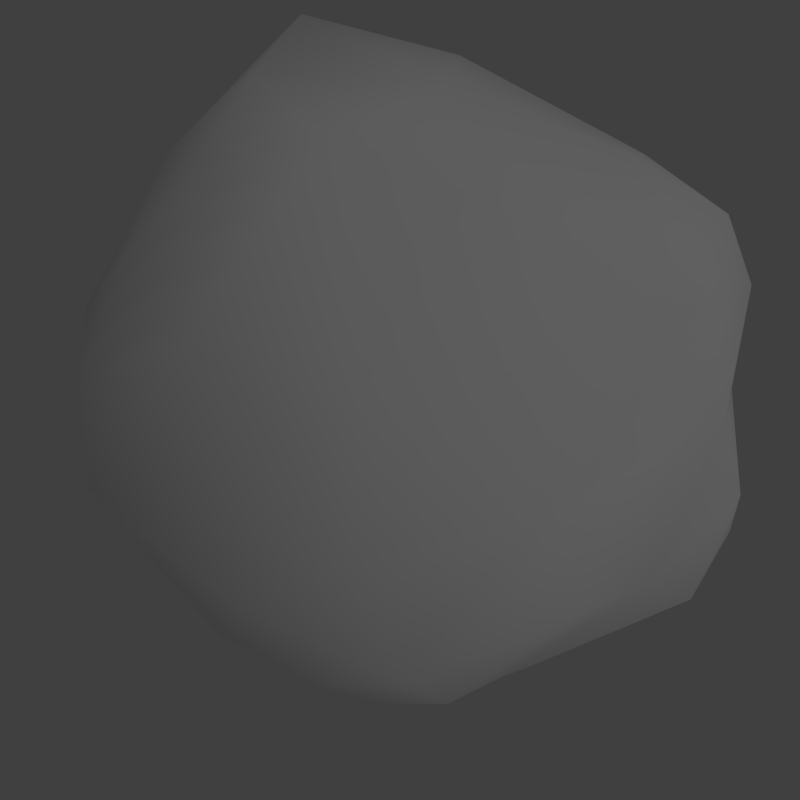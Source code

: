 # Source: asteroid.blend  (saved by Blender 2.71.0; exported with 4.5.12 LTS)
import bpy
from mathutils import Matrix  # noqa: F401  (used for matrix-valued properties, if any)

bpy.ops.wm.read_factory_settings(use_empty=True)
scene = bpy.context.scene
scene.name = 'Scene'

# ---- collections
col_collection_1 = bpy.data.collections.new('Collection 1'); scene.collection.children.link(col_collection_1)

# ---- materials (node trees are filled in below, after node groups)
mat_asteroid = bpy.data.materials.new('asteroid')
mat_asteroid.alpha_threshold = 0.0
mat_asteroid.use_transparent_shadow = False
mat_asteroid.roughness = 0.5
mat_asteroid.specular_intensity = 0.6
mat_asteroid.line_color = (0.0, 0.0, 0.0, 1.0)

# ---- material node trees

# ---- world
world_world = bpy.data.worlds.new('World'); scene.world = world_world
world_world.color = (0.05088, 0.05088, 0.05088)
world_world.use_sun_shadow = False
world_world.sun_shadow_jitter_overblur = 0.0
world_world.cycles.sampling_method = 'MANUAL'
world_world.cycles.sample_map_resolution = 256

# ---- cameras
cam_camera = bpy.data.cameras.new('Camera')
cam_camera.clip_end = 100.0
cam_camera.lens = 35.0
cam_camera.sensor_width = 32.0
cam_camera.sensor_height = 18.0
cam_camera.ortho_scale = 7.314
cam_camera.dof.focus_distance = 0.0
cam_camera.dof.aperture_fstop = 128.0

# ---- lights
light_lamp = bpy.data.lights.new('Lamp', 'SUN')
light_lamp.transmission_factor = 0.0
light_lamp.cutoff_distance = 30.0
light_lamp.angle = 1.571
light_lamp.energy = 0.3
light_lamp.shadow_buffer_clip_start = 1.001
light_lamp.shadow_soft_size = 1.0
light_lamp.shadow_cascade_max_distance = 1000.0
light_lamp.cycles.use_multiple_importance_sampling = False

# ---- meshes
me_icosphere = bpy.data.meshes.new('Icosphere')
me_icosphere.from_pydata([(0.4507, -0.5528, -0.798), (0.1576, -0.5761, -0.8643), (1.046, 0.297, 0.3864), (-0.41, -0.2799, 0.7614), (0.6987, -0.3387, -0.599), (-0.002841, 0.6506, -0.7632), (0.8269, -0.03545, -0.5269), (0.4864, -0.1353, -0.7862), (0.8665, 0.3626, -0.02133), (0.285, 0.3444, 0.7941), (0.8913, -0.2634, -0.3046), (0.8408, -0.5437, 0.4679), (-0.8379, 0.04855, -0.5254), (-0.424, 0.5051, -0.7145), (0.8818, -0.5475, 0.2098), (-0.6203, -0.6954, 0.3738), (-0.2255, 0.9696, 0.5556), (0.1338, -1.034, 0.2778), (0.3868, 0.5225, -0.5985), (0.0208, 0.8157, 0.6812), (1.058, 0.2012, 0.1804), (0.9725, -0.1374, -0.0475), (-0.5593, -0.5852, -0.6782), (0.827, 0.2356, -0.4652), (-0.02843, 1.016, 0.4101), (0.2659, -1.04, -0.428), (0.3597, -1.024, 0.06879), (0.5903, -0.6458, -0.5339), (-0.4314, 0.04325, 0.7658), (0.6836, -0.6851, -0.02951), (-0.9325, -0.3058, -0.4644), (0.4926, 0.2212, 0.7642), (-0.8362, -0.5931, 0.1846), (0.2273, 0.8729, 0.3707), (-0.8028, 0.6431, 0.0416), (-0.3666, 0.2335, -0.8143), (0.5667, 0.5216, 0.5476), (0.3722, -0.8645, 0.3371), (-0.9785, 0.3908, -0.1872), (-0.6404, 0.488, -0.4994), (-0.1246, -0.7816, -0.6352), (0.08826, -0.007462, -0.7959), (-0.8258, 0.5664, -0.2993), (1.1, -0.1252, 0.4076), (0.4879, 0.6345, -0.4182), (-0.1451, -1.022, 0.2135), (-0.1335, -0.4522, 0.7944), (-0.9333, -0.2708, 0.3988), (-0.2952, 0.7936, -0.2729), (-0.9486, -0.02746, 0.1576), (-0.8541, 0.4646, 0.2537), (0.3416, -0.7754, -0.7266), (-0.4465, 0.9423, 0.2925), (-0.9269, 0.2589, -0.4031), (0.2235, 0.7577, -0.4641), (0.2713, -0.3695, 0.7916), (0.1182, 0.3874, -0.7986), (-0.9375, -0.2749, -0.03641), (-0.9114, -0.4748, 0.3653), (-0.6725, -0.2159, -0.7898), (0.1104, -1.151, -0.03196), (0.573, -0.4598, 0.71), (0.737, 0.4723, 0.2504), (-0.1586, -0.4575, -0.8126), (-0.7316, -0.3978, 0.6184), (-0.1219, 0.7727, -0.5601), (-0.6778, -0.6845, -0.3529), (-0.07841, -0.7957, 0.5359), (-0.7735, 0.1239, 0.4974), (-0.3095, 0.2678, 0.7458), (-0.8184, -0.4629, -0.6054), (-0.7536, -0.644, -0.03367), (-0.9783, -0.03393, -0.2041), (-0.1458, 0.58, 0.7767), (0.08965, 0.9073, -0.1705), (-0.4767, 0.7965, 0.5357), (0.9097, 0.09917, 0.6245), (-0.1806, -1.049, -0.1237)], [], [(0, 27, 51), (14, 29, 21), (77, 71, 66), (0, 7, 4), (0, 4, 27), (47, 68, 49), (1, 41, 7), (7, 0, 1), (1, 0, 51), (68, 28, 69), (49, 38, 72), (1, 63, 41), (2, 20, 8), (73, 9, 19), (29, 27, 10), (40, 63, 1), (40, 1, 51), (42, 48, 39), (36, 19, 9), (43, 20, 2), (44, 74, 33), (11, 29, 14), (45, 15, 71), (71, 30, 70), (4, 7, 6), (44, 33, 8), (29, 10, 21), (75, 73, 16), (52, 50, 75), (25, 27, 29), (50, 49, 68), (45, 71, 77), (25, 29, 26), (9, 73, 69), (19, 33, 24), (66, 22, 40), (23, 18, 44), (52, 48, 42), (75, 68, 69), (23, 6, 7), (23, 7, 56), (23, 56, 18), (64, 58, 15), (31, 36, 9), (25, 26, 60), (52, 74, 48), (7, 41, 56), (74, 54, 65), (9, 69, 55), (34, 42, 38), (75, 69, 73), (22, 63, 40), (26, 17, 60), (11, 37, 29), (45, 77, 60), (59, 63, 22), (59, 22, 70), (32, 58, 57), (32, 57, 71), (71, 70, 66), (59, 30, 12), (34, 38, 50), (59, 12, 35), (61, 31, 55), (50, 38, 49), (59, 70, 30), (74, 65, 48), (64, 28, 68), (64, 68, 47), (52, 75, 16), (35, 41, 63), (35, 63, 59), (12, 53, 39), (76, 2, 36), (76, 36, 31), (67, 61, 55), (76, 31, 61), (17, 67, 45), (43, 21, 20), (13, 35, 12), (13, 12, 39), (77, 66, 40), (46, 28, 3), (13, 5, 35), (26, 37, 17), (46, 55, 69), (46, 69, 28), (65, 5, 13), (65, 13, 39), (65, 39, 48), (64, 15, 67), (35, 5, 56), (35, 56, 41), (44, 54, 74), (67, 37, 61), (64, 67, 46), (76, 61, 11), (65, 54, 5), (53, 38, 42), (15, 58, 32), (36, 33, 19), (76, 11, 43), (52, 42, 34), (47, 49, 57), (47, 57, 58), (5, 54, 18), (5, 18, 56), (53, 42, 39), (24, 33, 74), (61, 37, 11), (64, 47, 58), (75, 50, 68), (8, 33, 62), (18, 54, 44), (64, 46, 3), (62, 33, 36), (15, 32, 71), (46, 67, 55), (2, 8, 62), (52, 34, 50), (2, 62, 36), (73, 19, 16), (52, 24, 74), (10, 27, 4), (10, 4, 6), (72, 53, 12), (21, 10, 6), (21, 6, 23), (21, 23, 8), (49, 72, 57), (19, 24, 16), (43, 14, 21), (71, 57, 30), (64, 3, 28), (52, 16, 24), (30, 57, 72), (20, 21, 8), (9, 55, 31), (66, 70, 22), (76, 43, 2), (26, 29, 37), (30, 72, 12), (67, 17, 37), (23, 44, 8), (72, 38, 53), (25, 60, 77), (25, 77, 40), (43, 11, 14), (25, 40, 51), (45, 67, 15), (17, 45, 60), (25, 51, 27)])
me_icosphere.polygons.foreach_set('use_smooth', [True] * 152)
_uv = me_icosphere.uv_layers.new(name='UVTex')
_uv.uv.foreach_set('vector', [0.9623, 0.7281, 0.8996, 0.7459, 0.9297, 0.6846, 0.7503, 0.8395, 0.7898, 0.7803, 0.8366, 0.899, 0.1976, 0.6571, 0.2363, 0.5165, 0.296, 0.5563, 0.4067, 0.08465, 0.4377, 0.1655, 0.3718, 0.1501, 0.9623, 0.7281, 0.9373, 0.8027, 0.8996, 0.7459, 0.7398, 0.6378, 0.7139, 0.558, 0.7902, 0.6051, 0.466, 0.05474, 0.5314, 0.1568, 0.4377, 0.1655, 0.4377, 0.1655, 0.4067, 0.08465, 0.466, 0.05474, 0.466, 0.05474, 0.4067, 0.08465, 0.4073, 0.03639, 0.2274, 0.05307, 0.2041, 0.1268, 0.1465, 0.1254, 0.7902, 0.6051, 0.8611, 0.5495, 0.8712, 0.6102, 0.466, 0.05474, 0.5409, 0.05262, 0.5314, 0.1568, 0.4831, 0.3791, 0.5314, 0.3731, 0.5663, 0.4308, 0.06687, 0.1236, 0.06519, 0.224, 0.002406, 0.1276, 0.7898, 0.7803, 0.8996, 0.7459, 0.8813, 0.8548, 0.5007, 0.0, 0.5409, 0.05262, 0.466, 0.05474, 0.3216, 0.6768, 0.3718, 0.7188, 0.3196, 0.7587, 0.8857, 0.5019, 0.8836, 0.3917, 0.9344, 0.4858, 0.0, 0.2516, 0.002406, 0.1276, 0.06519, 0.224, 0.7414, 0.9427, 0.8144, 0.9748, 0.7779, 1.0, 0.6359, 0.5391, 0.5615, 0.6274, 0.4466, 0.5813, 0.6956, 0.85, 0.7898, 0.7803, 0.7503, 0.8395, 0.1281, 0.6355, 0.1418, 0.5136, 0.2363, 0.5165, 0.2363, 0.5165, 0.3598, 0.485, 0.3718, 0.5296, 0.3718, 0.1501, 0.4377, 0.1655, 0.3721, 0.2189, 0.6359, 0.5391, 0.4466, 0.5813, 0.5663, 0.4308, 0.7898, 0.7803, 0.8813, 0.8548, 0.8366, 0.899, 0.06206, 0.03866, 0.06687, 0.1236, 3.101e-05, 0.06614, 0.7522, 0.393, 0.7625, 0.521, 0.6992, 0.4184, 0.8457, 0.6519, 0.8996, 0.7459, 0.7898, 0.7803, 0.7625, 0.521, 0.7902, 0.6051, 0.7139, 0.558, 0.1281, 0.6355, 0.2363, 0.5165, 0.1976, 0.6571, 0.8457, 0.6519, 0.7898, 0.7803, 0.7417, 0.6943, 0.06519, 0.224, 0.06687, 0.1236, 0.1465, 0.1254, 0.3718, 0.5968, 0.4466, 0.5813, 0.4261, 0.6385, 0.296, 0.5563, 0.3656, 0.5894, 0.3216, 0.6768, 0.3959, 0.271, 0.5152, 0.285, 0.5014, 0.319, 0.7522, 0.393, 0.8836, 0.3917, 0.8857, 0.5019, 0.06206, 0.03866, 0.2274, 0.05307, 0.1465, 0.1254, 0.3959, 0.271, 0.3721, 0.2189, 0.4377, 0.1655, 0.3959, 0.271, 0.4377, 0.1655, 0.5617, 0.2326, 0.3959, 0.271, 0.5617, 0.2326, 0.5152, 0.285, 0.1189, 0.4476, 0.1738, 0.4446, 0.1418, 0.5136, 0.06643, 0.2727, 0.0, 0.2516, 0.06519, 0.224, 0.8457, 0.6519, 0.7417, 0.6943, 0.7525, 0.6387, 0.7522, 0.393, 0.8641, 0.319, 0.8836, 0.3917, 0.4377, 0.1655, 0.5314, 0.1568, 0.5617, 0.2326, 0.5615, 0.6274, 0.6345, 0.5984, 0.6438, 0.6598, 0.06519, 0.224, 0.1465, 0.1254, 0.207, 0.2934, 0.8082, 0.4878, 0.8857, 0.5019, 0.8611, 0.5495, 0.06206, 0.03866, 0.1465, 0.1254, 0.06687, 0.1236, 0.6088, 0.0001337, 0.5409, 0.05262, 0.5007, 0.0, 0.7417, 0.6943, 0.6956, 0.6775, 0.7525, 0.6387, 0.6956, 0.85, 0.6969, 0.736, 0.7898, 0.7803, 0.1281, 0.6355, 0.1976, 0.6571, 0.1574, 0.7079, 0.6682, 0.05656, 0.5409, 0.05262, 0.6088, 0.0001337, 0.6682, 0.05656, 0.6088, 0.0001337, 0.6719, 0.003912, 0.1988, 0.482, 0.1738, 0.4446, 0.2736, 0.4497, 0.1988, 0.482, 0.2736, 0.4497, 0.2363, 0.5165, 0.2363, 0.5165, 0.3718, 0.5296, 0.296, 0.5563, 0.8046, 0.2166, 0.7912, 0.3011, 0.7478, 0.2493, 0.8082, 0.4878, 0.8611, 0.5495, 0.7625, 0.521, 0.8046, 0.2166, 0.7478, 0.2493, 0.7216, 0.1375, 0.1915, 0.3545, 0.06643, 0.2727, 0.207, 0.2934, 0.7625, 0.521, 0.8611, 0.5495, 0.7902, 0.6051, 0.8046, 0.2166, 0.8208, 0.2823, 0.7912, 0.3011, 0.8641, 0.319, 0.9509, 0.3691, 0.8836, 0.3917, 0.3248, 0.1153, 0.2041, 0.1268, 0.2274, 0.05307, 0.3248, 0.1153, 0.2274, 0.05307, 0.3231, 0.06268, 0.7522, 0.393, 0.6992, 0.4184, 0.6956, 0.3568, 0.6473, 0.1643, 0.5314, 0.1568, 0.5409, 0.05262, 0.6473, 0.1643, 0.5409, 0.05262, 0.6682, 0.05656, 0.005872, 0.5136, 0.04146, 0.5488, 0.006022, 0.6121, 0.4299, 0.3689, 0.4831, 0.3791, 0.4263, 0.4779, 0.04457, 0.3564, 0.0, 0.2516, 0.06643, 0.2727, 0.3307, 0.2697, 0.1915, 0.3545, 0.207, 0.2934, 0.04457, 0.3564, 0.06643, 0.2727, 0.1915, 0.3545, 0.101, 0.6773, 0.0755, 0.5999, 0.1281, 0.6355, 0.7414, 0.9427, 0.8366, 0.899, 0.8144, 0.9748, 0.6823, 0.2129, 0.6473, 0.1643, 0.7216, 0.09968, 0.9855, 0.4515, 0.9441, 0.5776, 0.9344, 0.4858, 0.1976, 0.6571, 0.296, 0.5563, 0.3216, 0.6768, 0.2683, 0.23, 0.2041, 0.1268, 0.2653, 0.163, 0.6823, 0.2129, 0.6101, 0.2727, 0.6473, 0.1643, 0.7417, 0.6943, 0.6969, 0.736, 0.6956, 0.6775, 0.2683, 0.23, 0.207, 0.2934, 0.1465, 0.1254, 0.2683, 0.23, 0.1465, 0.1254, 0.2041, 0.1268, 0.9509, 0.3691, 1.0, 0.3689, 0.9855, 0.4515, 0.9509, 0.3691, 0.9855, 0.4515, 0.9344, 0.4858, 0.9509, 0.3691, 0.9344, 0.4858, 0.8836, 0.3917, 0.3248, 0.1153, 0.3718, 0.1605, 0.3307, 0.2697, 0.6473, 0.1643, 0.6101, 0.2727, 0.5617, 0.2326, 0.6473, 0.1643, 0.5617, 0.2326, 0.5314, 0.1568, 0.6359, 0.5391, 0.6345, 0.5984, 0.5615, 0.6274, 0.3307, 0.2697, 0.2948, 0.3529, 0.1915, 0.3545, 0.3248, 0.1153, 0.3307, 0.2697, 0.2683, 0.23, 0.04457, 0.3564, 0.1915, 0.3545, 0.1792, 0.4061, 0.6438, 0.6598, 0.6345, 0.5984, 0.6956, 0.6332, 0.9123, 0.5606, 0.8611, 0.5495, 0.8857, 0.5019, 0.1418, 0.5136, 0.1738, 0.4446, 0.1988, 0.482, 0.4263, 0.4779, 0.4466, 0.5813, 0.3718, 0.5968, 0.04457, 0.3564, 0.1792, 0.4061, 0.0683, 0.4089, 0.7522, 0.393, 0.8857, 0.5019, 0.8082, 0.4878, 0.7398, 0.6378, 0.7902, 0.6051, 0.8376, 0.6387, 0.1835, 0.4181, 0.2736, 0.4497, 0.1738, 0.4446, 0.6956, 0.6332, 0.6345, 0.5984, 0.6749, 0.5487, 0.6101, 0.2727, 0.5152, 0.285, 0.5617, 0.2326, 0.9123, 0.5606, 0.8857, 0.5019, 0.9344, 0.4858, 0.4261, 0.6385, 0.4466, 0.5813, 0.5615, 0.6274, 0.1915, 0.3545, 0.2948, 0.3529, 0.1792, 0.4061, 0.3248, 0.1153, 0.3231, 0.06268, 0.3609, 0.0865, 0.06206, 0.03866, 0.1703, 0.0, 0.2274, 0.05307, 0.5663, 0.4308, 0.4466, 0.5813, 0.4992, 0.4551, 0.6749, 0.5487, 0.6345, 0.5984, 0.6359, 0.5391, 0.3248, 0.1153, 0.2683, 0.23, 0.2653, 0.163, 0.4992, 0.4551, 0.4466, 0.5813, 0.4263, 0.4779, 0.1418, 0.5136, 0.1988, 0.482, 0.2363, 0.5165, 0.2683, 0.23, 0.3307, 0.2697, 0.207, 0.2934, 0.4831, 0.3791, 0.5663, 0.4308, 0.4992, 0.4551, 0.7522, 0.393, 0.8082, 0.4878, 0.7625, 0.521, 0.4831, 0.3791, 0.4992, 0.4551, 0.4263, 0.4779, 0.06687, 0.1236, 0.002406, 0.1276, 3.101e-05, 0.06614, 0.7522, 0.393, 0.7303, 0.3212, 0.8641, 0.319, 0.8813, 0.8548, 0.8996, 0.7459, 0.9373, 0.8027, 0.8813, 0.8548, 0.9373, 0.8027, 0.9457, 0.8693, 0.006033, 0.6681, 0.005872, 0.6121, 0.05528, 0.6125, 0.8366, 0.899, 0.8813, 0.8548, 0.9457, 0.8693, 0.8366, 0.899, 0.9457, 0.8693, 0.9533, 0.9147, 0.5864, 0.3549, 0.6663, 0.4382, 0.5663, 0.4308, 0.2528, 0.4089, 0.3287, 0.4312, 0.2736, 0.4497, 0.3718, 0.5968, 0.4261, 0.6385, 0.3881, 0.6597, 0.7414, 0.9427, 0.7503, 0.8395, 0.8366, 0.899, 0.2363, 0.5165, 0.2736, 0.4497, 0.3598, 0.485, 0.3248, 0.1153, 0.2653, 0.163, 0.2041, 0.1268, 0.7522, 0.393, 0.6956, 0.3568, 0.7303, 0.3212, 0.3598, 0.485, 0.2736, 0.4497, 0.3287, 0.4312, 0.0, 0.4757, 0.04146, 0.4089, 0.0414, 0.5136, 0.06519, 0.224, 0.207, 0.2934, 0.06643, 0.2727, 0.296, 0.5563, 0.3718, 0.5296, 0.3656, 0.5894, 0.4299, 0.3689, 0.4894, 0.319, 0.4831, 0.3791, 0.7417, 0.6943, 0.7898, 0.7803, 0.6969, 0.736, 0.7912, 0.3011, 0.7216, 0.319, 0.7478, 0.2493, 0.3307, 0.2697, 0.3548, 0.3266, 0.2948, 0.3529, 0.6663, 0.4382, 0.6359, 0.5391, 0.5663, 0.4308, 0.8712, 0.6102, 0.8611, 0.5495, 0.9123, 0.5606, 0.2409, 0.751, 0.1574, 0.7079, 0.1976, 0.6571, 0.2409, 0.751, 0.1976, 0.6571, 0.3216, 0.6768, 0.7414, 0.9427, 0.6956, 0.85, 0.7503, 0.8395, 0.2409, 0.751, 0.3216, 0.6768, 0.3196, 0.7587, 0.1281, 0.6355, 0.0755, 0.5999, 0.1418, 0.5136, 0.101, 0.6773, 0.1281, 0.6355, 0.1574, 0.7079, 0.8457, 0.6519, 0.9297, 0.6846, 0.8996, 0.7459])
me_icosphere.materials.append(mat_asteroid)
me_icosphere.use_remesh_preserve_volume = False
me_icosphere.use_remesh_preserve_attributes = False
me_icosphere.use_mirror_vertex_groups = False
me_icosphere.update()

# ---- objects
ob_asteroid = bpy.data.objects.new('Asteroid', me_icosphere)
ob_lamp = bpy.data.objects.new('Lamp', light_lamp)
ob_camera = bpy.data.objects.new('Camera', cam_camera)

# ---- transforms, parenting, visibility, modifiers, constraints
ob_asteroid.location = (0.0, 0.0, 0.0)
ob_asteroid.scale = (-3.957, -3.957, -3.957)
ob_asteroid.empty_display_type = 'ARROWS'
ob_asteroid.lineart.crease_threshold = 0.0
ob_lamp.location = (4.076, 0.09971, 10.02)
ob_lamp.rotation_euler = (0.6503, 0.05522, 1.866)
ob_lamp.lock_rotations_4d = False
ob_lamp.empty_display_type = 'ARROWS'
ob_lamp.color = (0.0, 0.0, 0.0, 0.0)
ob_lamp.lineart.crease_threshold = 0.0
ob_camera.location = (0.0, 0.0, 11.02)
ob_camera.lock_rotations_4d = False
ob_camera.empty_display_type = 'ARROWS'
ob_camera.color = (0.0, 0.0, 0.0, 0.0)
ob_camera.hide_viewport = True
ob_camera.display_type = 'WIRE'
ob_camera.lineart.crease_threshold = 0.0

# ---- collection membership
col_collection_1.objects.link(ob_asteroid)
col_collection_1.objects.link(ob_lamp)
col_collection_1.objects.link(ob_camera)

# ---- scene / render settings (as saved in the file)
scene.camera = ob_camera
scene.frame_start = 1; scene.frame_end = 250; scene.frame_set(0)
scene.render.engine = 'BLENDER_EEVEE_NEXT'
scene.render.image_settings.compression = 90
scene.render.resolution_y = 1920
scene.render.resolution_percentage = 50
scene.render.dither_intensity = 0.0
scene.render.use_bake_selected_to_active = True
scene.render.bake_margin = 8
scene.render.bake_bias = 0.0
scene.cycles.use_denoising = False
scene.cycles.samples = 10
scene.cycles.sampling_pattern = 'TABULATED_SOBOL'
scene.cycles.light_sampling_threshold = 0.0
scene.cycles.use_adaptive_sampling = False
scene.cycles.use_light_tree = False
scene.cycles.blur_glossy = 0.0
scene.cycles.volume_bounces = 1
scene.cycles.pixel_filter_type = 'GAUSSIAN'
scene.cycles.sample_clamp_indirect = 0.0
scene.view_settings.view_transform = 'Standard'
bpy.context.view_layer.update()

